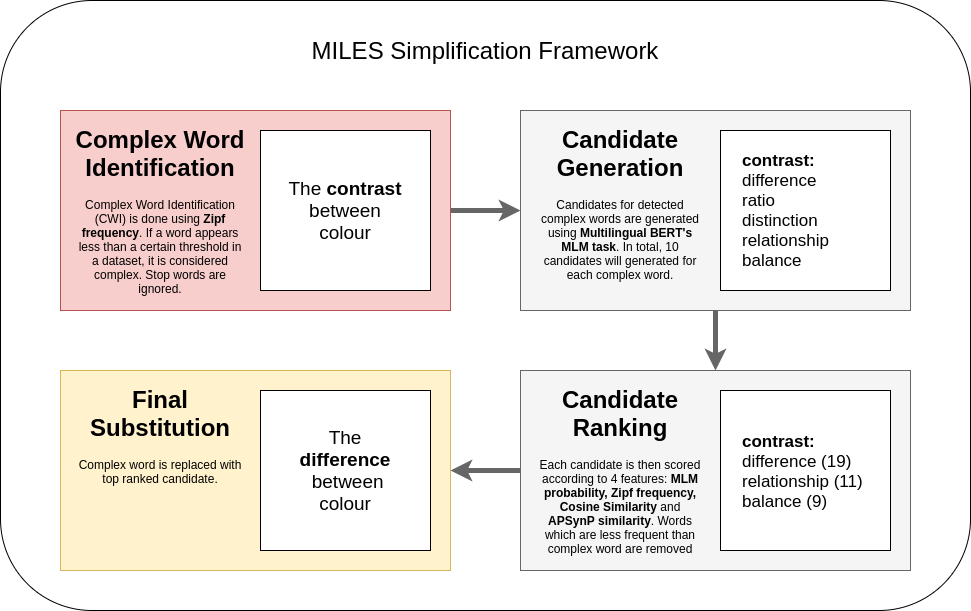

The diagram above was exported from draw.io. Its source (the exported page's mxGraphModel, read from the mxfile embedded in the PNG):
<mxGraphModel dx="1422" dy="1633" grid="1" gridSize="10" guides="1" tooltips="1" connect="1" arrows="1" fold="1" page="1" pageScale="1" pageWidth="1169" pageHeight="827" math="0" shadow="0">
  <root>
    <mxCell id="0" />
    <mxCell id="1" parent="0" />
    <mxCell id="FaT-IlDX90NDinespa5T-1" value="" style="rounded=1;whiteSpace=wrap;html=1;" vertex="1" parent="1">
      <mxGeometry x="100" y="-30" width="970" height="610" as="geometry" />
    </mxCell>
    <mxCell id="FaT-IlDX90NDinespa5T-6" style="edgeStyle=orthogonalEdgeStyle;rounded=0;orthogonalLoop=1;jettySize=auto;html=1;exitX=1;exitY=0.5;exitDx=0;exitDy=0;entryX=0;entryY=0.5;entryDx=0;entryDy=0;strokeWidth=5;fillColor=#f5f5f5;strokeColor=#666666;" edge="1" parent="1" source="FaT-IlDX90NDinespa5T-2" target="FaT-IlDX90NDinespa5T-3">
      <mxGeometry relative="1" as="geometry" />
    </mxCell>
    <mxCell id="FaT-IlDX90NDinespa5T-2" value="" style="rounded=0;whiteSpace=wrap;html=1;fillColor=#f8cecc;strokeColor=#b85450;" vertex="1" parent="1">
      <mxGeometry x="160" y="80" width="390" height="200" as="geometry" />
    </mxCell>
    <mxCell id="FaT-IlDX90NDinespa5T-7" style="edgeStyle=orthogonalEdgeStyle;rounded=0;orthogonalLoop=1;jettySize=auto;html=1;exitX=0.5;exitY=1;exitDx=0;exitDy=0;entryX=0.5;entryY=0;entryDx=0;entryDy=0;strokeWidth=5;fillColor=#f5f5f5;strokeColor=#666666;" edge="1" parent="1" source="FaT-IlDX90NDinespa5T-3" target="FaT-IlDX90NDinespa5T-5">
      <mxGeometry relative="1" as="geometry" />
    </mxCell>
    <mxCell id="FaT-IlDX90NDinespa5T-3" value="" style="rounded=0;whiteSpace=wrap;html=1;fillColor=#f5f5f5;strokeColor=#666666;fontColor=#333333;" vertex="1" parent="1">
      <mxGeometry x="620" y="80" width="390" height="200" as="geometry" />
    </mxCell>
    <mxCell id="FaT-IlDX90NDinespa5T-4" value="" style="rounded=0;whiteSpace=wrap;html=1;fillColor=#fff2cc;strokeColor=#d6b656;" vertex="1" parent="1">
      <mxGeometry x="160" y="340" width="390" height="200" as="geometry" />
    </mxCell>
    <mxCell id="FaT-IlDX90NDinespa5T-8" style="edgeStyle=orthogonalEdgeStyle;rounded=0;orthogonalLoop=1;jettySize=auto;html=1;exitX=0;exitY=0.5;exitDx=0;exitDy=0;entryX=1;entryY=0.5;entryDx=0;entryDy=0;strokeWidth=5;fillColor=#f5f5f5;strokeColor=#666666;" edge="1" parent="1" source="FaT-IlDX90NDinespa5T-5" target="FaT-IlDX90NDinespa5T-4">
      <mxGeometry relative="1" as="geometry" />
    </mxCell>
    <mxCell id="FaT-IlDX90NDinespa5T-5" value="" style="rounded=0;whiteSpace=wrap;html=1;fillColor=#f5f5f5;strokeColor=#666666;fontColor=#333333;" vertex="1" parent="1">
      <mxGeometry x="620" y="340" width="390" height="200" as="geometry" />
    </mxCell>
    <mxCell id="FaT-IlDX90NDinespa5T-9" value="&lt;h1&gt;Complex Word Identification&lt;/h1&gt;&lt;p&gt;Complex Word Identification (CWI) is done using &lt;b&gt;Zipf frequency&lt;/b&gt;. If a word appears less than a certain threshold in a dataset, it is considered complex. Stop words are ignored.&lt;/p&gt;" style="text;html=1;strokeColor=none;fillColor=none;spacing=5;spacingTop=-20;whiteSpace=wrap;overflow=hidden;rounded=0;align=center;" vertex="1" parent="1">
      <mxGeometry x="170" y="90" width="180" height="180" as="geometry" />
    </mxCell>
    <mxCell id="FaT-IlDX90NDinespa5T-11" value="&lt;h1&gt;Candidate Generation&lt;/h1&gt;&lt;p&gt;Candidates for detected complex words are generated using &lt;b&gt;Multilingual BERT's MLM task&lt;/b&gt;. In total, 10 candidates will generated for each complex word.&lt;/p&gt;" style="text;html=1;strokeColor=none;fillColor=none;spacing=5;spacingTop=-20;whiteSpace=wrap;overflow=hidden;rounded=0;align=center;" vertex="1" parent="1">
      <mxGeometry x="630" y="90" width="180" height="180" as="geometry" />
    </mxCell>
    <mxCell id="FaT-IlDX90NDinespa5T-12" value="&lt;h1&gt;Candidate Ranking&lt;/h1&gt;&lt;p&gt;Each candidate is then scored according to 4 features: &lt;b&gt;MLM probability, Zipf frequency, Cosine Similarity&lt;/b&gt; and &lt;b&gt;APSynP similarity&lt;/b&gt;. Words which are less frequent than complex word are removed&lt;/p&gt;" style="text;html=1;strokeColor=none;fillColor=none;spacing=5;spacingTop=-20;whiteSpace=wrap;overflow=hidden;rounded=0;align=center;" vertex="1" parent="1">
      <mxGeometry x="635" y="350" width="170" height="180" as="geometry" />
    </mxCell>
    <mxCell id="FaT-IlDX90NDinespa5T-13" value="&lt;h1&gt;Final Substitution&lt;/h1&gt;&lt;p&gt;Complex word is replaced with top ranked candidate.&lt;/p&gt;" style="text;html=1;strokeColor=none;fillColor=none;spacing=5;spacingTop=-20;whiteSpace=wrap;overflow=hidden;rounded=0;align=center;" vertex="1" parent="1">
      <mxGeometry x="165" y="350" width="190" height="180" as="geometry" />
    </mxCell>
    <mxCell id="FaT-IlDX90NDinespa5T-14" value="" style="rounded=0;whiteSpace=wrap;html=1;" vertex="1" parent="1">
      <mxGeometry x="360" y="100" width="170" height="160" as="geometry" />
    </mxCell>
    <mxCell id="FaT-IlDX90NDinespa5T-15" value="" style="rounded=0;whiteSpace=wrap;html=1;" vertex="1" parent="1">
      <mxGeometry x="820" y="100" width="170" height="160" as="geometry" />
    </mxCell>
    <mxCell id="FaT-IlDX90NDinespa5T-16" value="" style="rounded=0;whiteSpace=wrap;html=1;" vertex="1" parent="1">
      <mxGeometry x="360" y="360" width="170" height="160" as="geometry" />
    </mxCell>
    <mxCell id="FaT-IlDX90NDinespa5T-17" value="" style="rounded=0;whiteSpace=wrap;html=1;" vertex="1" parent="1">
      <mxGeometry x="820" y="360" width="170" height="160" as="geometry" />
    </mxCell>
    <mxCell id="FaT-IlDX90NDinespa5T-18" value="&lt;font style=&quot;font-size: 24px&quot;&gt;MILES Simplification Framework&lt;/font&gt;" style="text;html=1;strokeColor=none;fillColor=none;align=center;verticalAlign=middle;whiteSpace=wrap;rounded=0;" vertex="1" parent="1">
      <mxGeometry x="305" y="10" width="560" height="20" as="geometry" />
    </mxCell>
    <mxCell id="FaT-IlDX90NDinespa5T-19" value="&lt;font style=&quot;font-size: 19px&quot;&gt;The &lt;b&gt;contrast&lt;/b&gt; between colour&lt;/font&gt;" style="text;html=1;strokeColor=none;fillColor=none;align=center;verticalAlign=middle;whiteSpace=wrap;rounded=0;" vertex="1" parent="1">
      <mxGeometry x="380" y="170" width="130" height="20" as="geometry" />
    </mxCell>
    <mxCell id="FaT-IlDX90NDinespa5T-21" value="&lt;font style=&quot;font-size: 17px&quot;&gt;&lt;b&gt;contrast:&lt;/b&gt;&lt;br&gt;&lt;span&gt;difference&lt;br&gt;&lt;/span&gt;ratio&lt;br&gt;&lt;/font&gt;&lt;div style=&quot;font-size: 17px&quot;&gt;&lt;span&gt;&lt;font style=&quot;font-size: 17px&quot;&gt;distinction&lt;/font&gt;&lt;/span&gt;&lt;/div&gt;&lt;div style=&quot;font-size: 17px&quot;&gt;&lt;span&gt;&lt;font style=&quot;font-size: 17px&quot;&gt;relationship&lt;/font&gt;&lt;/span&gt;&lt;/div&gt;&lt;div style=&quot;font-size: 17px&quot;&gt;&lt;font style=&quot;font-size: 17px&quot;&gt;balance&lt;/font&gt;&lt;/div&gt;" style="text;html=1;strokeColor=none;fillColor=none;align=left;verticalAlign=middle;whiteSpace=wrap;rounded=0;" vertex="1" parent="1">
      <mxGeometry x="840" y="170" width="130" height="20" as="geometry" />
    </mxCell>
    <mxCell id="FaT-IlDX90NDinespa5T-23" value="&lt;font style=&quot;font-family: &amp;#34;helvetica&amp;#34; ; font-style: normal ; letter-spacing: normal ; text-align: left ; text-indent: 0px ; text-transform: none ; word-spacing: 0px ; font-size: 17px ; background-color: rgb(255 , 255 , 255)&quot;&gt;&lt;font&gt;&lt;b&gt;contrast:&lt;/b&gt;&lt;/font&gt;&lt;br&gt;difference (19)&lt;br&gt;relationship (11)&lt;br&gt;balance (9)&lt;br&gt;&lt;br&gt;&lt;/font&gt;" style="text;whiteSpace=wrap;html=1;" vertex="1" parent="1">
      <mxGeometry x="840" y="395" width="140" height="90" as="geometry" />
    </mxCell>
    <mxCell id="FaT-IlDX90NDinespa5T-24" value="&lt;font style=&quot;font-size: 19px&quot;&gt;The &lt;b&gt;difference&lt;br&gt;&lt;/b&gt;&amp;nbsp;between colour&lt;/font&gt;" style="text;html=1;strokeColor=none;fillColor=none;align=center;verticalAlign=middle;whiteSpace=wrap;rounded=0;" vertex="1" parent="1">
      <mxGeometry x="380" y="430" width="130" height="20" as="geometry" />
    </mxCell>
  </root>
</mxGraphModel>